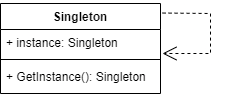

The diagram above was exported from draw.io. Its source (the exported page's mxGraphModel, read from the mxfile embedded in the PNG):
<mxGraphModel dx="1037" dy="560" grid="1" gridSize="10" guides="1" tooltips="1" connect="1" arrows="1" fold="1" page="1" pageScale="1" pageWidth="1200" pageHeight="1920" background="#ffffff" math="0" shadow="0">
  <root>
    <mxCell id="0" />
    <mxCell id="1" parent="0" />
    <mxCell id="Nu4KCU8hxHUyLa4AuuZt-54" value="Singleton" style="swimlane;fontStyle=1;align=center;verticalAlign=top;childLayout=stackLayout;horizontal=1;startSize=26;horizontalStack=0;resizeParent=1;resizeParentMax=0;resizeLast=0;collapsible=1;marginBottom=0;whiteSpace=wrap;html=1;" vertex="1" parent="1">
      <mxGeometry x="330" y="630" width="160" height="90" as="geometry" />
    </mxCell>
    <mxCell id="Nu4KCU8hxHUyLa4AuuZt-55" value="+ instance: Singleton" style="text;strokeColor=none;fillColor=none;align=left;verticalAlign=top;spacingLeft=4;spacingRight=4;overflow=hidden;rotatable=0;points=[[0,0.5],[1,0.5]];portConstraint=eastwest;whiteSpace=wrap;html=1;" vertex="1" parent="Nu4KCU8hxHUyLa4AuuZt-54">
      <mxGeometry y="26" width="160" height="26" as="geometry" />
    </mxCell>
    <mxCell id="Nu4KCU8hxHUyLa4AuuZt-56" value="" style="line;strokeWidth=1;fillColor=none;align=left;verticalAlign=middle;spacingTop=-1;spacingLeft=3;spacingRight=3;rotatable=0;labelPosition=right;points=[];portConstraint=eastwest;strokeColor=inherit;" vertex="1" parent="Nu4KCU8hxHUyLa4AuuZt-54">
      <mxGeometry y="52" width="160" height="8" as="geometry" />
    </mxCell>
    <mxCell id="Nu4KCU8hxHUyLa4AuuZt-57" value="+ GetInstance(): Singleton" style="text;strokeColor=none;fillColor=none;align=left;verticalAlign=top;spacingLeft=4;spacingRight=4;overflow=hidden;rotatable=0;points=[[0,0.5],[1,0.5]];portConstraint=eastwest;whiteSpace=wrap;html=1;" vertex="1" parent="Nu4KCU8hxHUyLa4AuuZt-54">
      <mxGeometry y="60" width="160" height="30" as="geometry" />
    </mxCell>
    <mxCell id="Nu4KCU8hxHUyLa4AuuZt-58" value="" style="endArrow=open;endSize=12;dashed=1;html=1;rounded=0;exitX=1.013;exitY=0.106;exitDx=0;exitDy=0;exitPerimeter=0;" edge="1" parent="Nu4KCU8hxHUyLa4AuuZt-54" source="Nu4KCU8hxHUyLa4AuuZt-54">
      <mxGeometry width="160" relative="1" as="geometry">
        <mxPoint x="160" y="10" as="sourcePoint" />
        <mxPoint x="162" y="50" as="targetPoint" />
        <Array as="points">
          <mxPoint x="210" y="10" />
          <mxPoint x="210" y="50" />
        </Array>
      </mxGeometry>
    </mxCell>
  </root>
</mxGraphModel>